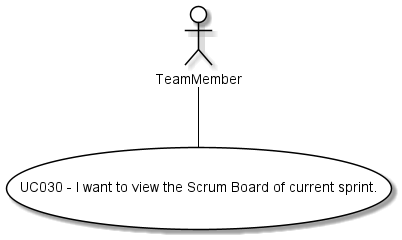

The diagram above was rendered by PlantUML. Its source (embedded in the PNG):
@startuml
skinparam actor {
BackgroundColor #white
ArrowColor #black
BorderColor #black
}
skinparam usecase {
BackgroundColor #white
ArrowColor #black
BorderColor #black
}

actor TeamMember
usecase (UC030 - I want to view the Scrum Board of current sprint.)

:TeamMember: -- (UC030 - I want to view the Scrum Board of current sprint.)
@enduml